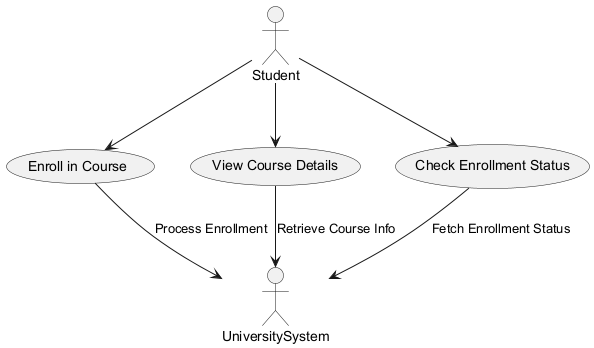

The diagram above was rendered by PlantUML. Its source (embedded in the PNG):
@startuml
actor Student
actor UniversitySystem

usecase "Enroll in Course" as UC1
usecase "View Course Details" as UC2
usecase "Check Enrollment Status" as UC3

Student --> UC1
Student --> UC2
Student --> UC3

UC1 --> UniversitySystem : "Process Enrollment"
UC2 --> UniversitySystem : "Retrieve Course Info"
UC3 --> UniversitySystem : "Fetch Enrollment Status"
@enduml